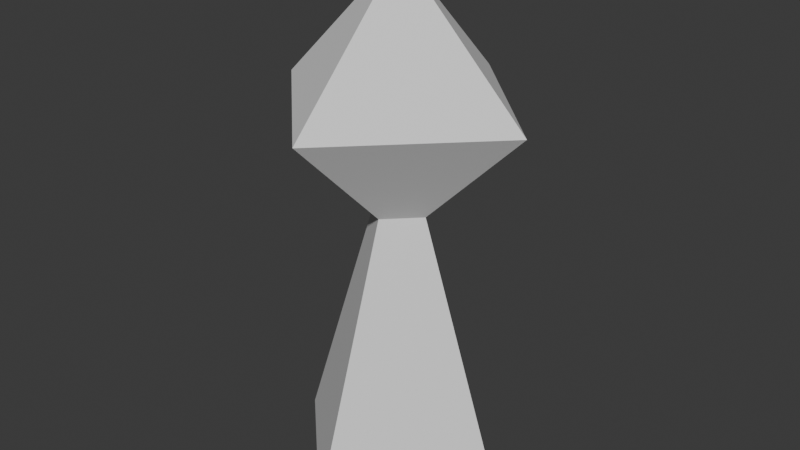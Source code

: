 # Source: Player.blend  (saved by Blender 4.2.67; exported with 4.5.12 LTS)
import bpy
from mathutils import Matrix  # noqa: F401  (used for matrix-valued properties, if any)

bpy.ops.wm.read_factory_settings(use_empty=True)
scene = bpy.context.scene
scene.name = 'Scene'

# ---- collections
col_collection = bpy.data.collections.new('Collection'); scene.collection.children.link(col_collection)

# ---- world
world_world = bpy.data.worlds.new('World'); scene.world = world_world
world_world.use_nodes = True; world_world.node_tree.nodes.clear()
_N = world_world.node_tree.nodes; _L = world_world.node_tree.links
n0 = _N.new('ShaderNodeOutputWorld'); n0.name = 'World Output'; n0.location = (300, 300)
n1 = _N.new('ShaderNodeBackground'); n1.name = 'Background'; n1.location = (10, 300)
n1.inputs[0].default_value = (0.05088, 0.05088, 0.05088, 1.0)
_L.new(n1.outputs[0], n0.inputs[0])
n0.is_active_output = True
world_world.color = (0.05088, 0.05088, 0.05088)
world_world.sun_shadow_jitter_overblur = 0.0

# ---- meshes
me_x = bpy.data.meshes.new('円錐')
me_x.from_pydata([(0.0, 0.5, 0.0), (-0.5523, 0.0, 1.553), (0.5, 0.0, 0.0), (0.0, -0.5, 0.0), (0.0, 0.0, 2.105), (-0.5, 0.0, 0.0), (0.0, -0.5523, 1.553), (0.5523, 0.0, 1.553), (0.0, 0.5523, 1.553), (-0.1658, 0.0, 1.166), (0.0, 0.1658, 1.166), (-0.1439, -2.229e-09, 1.068), (0.0, -0.1658, 1.166), (-2.972e-09, 0.1439, 1.068), (0.1658, 0.0, 1.166), (0.1439, 0.0, 1.068), (0.0, -0.1439, 1.068), (0.1249, 0.0, 1.125), (0.0, -0.1249, 1.125), (-0.1249, -1.737e-10, 1.125), (-2.316e-10, 0.1249, 1.125), (0.0, 0.1249, 1.125), (-0.1249, 0.0, 1.125)], [], [(18, 16, 15, 17), (19, 11, 16, 18), (0, 2, 3, 5), (15, 13, 20, 21, 17), (13, 11, 19, 22, 20), (5, 11, 13, 0), (0, 13, 15, 2), (3, 16, 11, 5), (2, 15, 16, 3), (6, 4, 1), (10, 14, 17, 21), (4, 8, 1), (4, 6, 7), (14, 10, 8, 7), (4, 7, 8), (17, 14, 12, 18), (18, 12, 9, 22, 19), (9, 10, 21, 20, 22), (14, 7, 6, 12), (6, 1, 9, 12), (1, 8, 10, 9)])
_uv = me_x.uv_layers.new(name='UVマップ')
_uv.uv.foreach_set('vector', [0.25, 0.186, 0.25, 0.1292, 0.3708, 0.25, 0.314, 0.25, 0.186, 0.25, 0.1292, 0.25, 0.25, 0.1292, 0.25, 0.186, 0.75, 0.49, 0.99, 0.25, 0.75, 0.01, 0.51, 0.25, 0.3708, 0.25, 0.25, 0.3708, 0.25, 0.314, 0.25, 0.314, 0.314, 0.25, 0.25, 0.3708, 0.1292, 0.25, 0.186, 0.25, 0.186, 0.25, 0.25, 0.314, 0.01, 0.25, 0.1292, 0.25, 0.25, 0.3708, 0.25, 0.49, 0.25, 0.49, 0.25, 0.3708, 0.3708, 0.25, 0.49, 0.25, 0.25, 0.01, 0.25, 0.1292, 0.1292, 0.25, 0.01, 0.25, 0.49, 0.25, 0.3708, 0.25, 0.25, 0.1292, 0.25, 0.01, 0.5, 0.0, 0.625, 0.125, 0.5, 0.125, 0.0, 0.0, 0.0, 0.0, 0.0, 0.0, 0.0, 0.0, 0.625, 0.125, 0.5, 0.25, 0.5, 0.125, 0.625, 0.875, 0.5, 0.875, 0.5, 0.75, 0.0, 0.0, 0.0, 0.0, 0.5, 0.375, 0.5, 0.5, 0.625, 0.375, 0.5, 0.5, 0.5, 0.375, 0.0, 0.0, 0.0, 0.0, 0.0, 0.0, 0.0, 0.0, 0.0, 0.0, 0.0, 0.0, 0.0, 0.0, 0.0, 0.0, 0.0, 0.0, 0.0, 0.0, 0.0, 0.0, 0.0, 0.0, 0.0, 0.0, 0.0, 0.0, 0.0, 0.0, 0.5, 0.75, 0.5, 0.875, 0.0, 0.0, 0.5, 0.875, 0.5, 0.125, 0.0, 0.0, 0.0, 0.0, 0.5, 0.125, 0.5, 0.375, 0.0, 0.0, 0.0, 0.0])
me_x.update()
arm_armature = bpy.data.armatures.new('Armature')  # bones are not reproduced

# ---- objects
ob_armature = bpy.data.objects.new('Armature', arm_armature)
ob_player = bpy.data.objects.new('Player', me_x)

# ---- transforms, parenting, visibility, modifiers, constraints
ob_armature.location = (0.0, 0.0, 0.0)
ob_armature.show_in_front = True
ob_player.parent = ob_armature
ob_player.location = (0.0, 0.0, 0.0)
_vg = ob_player.vertex_groups.new(name='グループ')
_vg = ob_player.vertex_groups.new(name='Body')
for _i, _w in zip([0, 2, 3, 5, 11, 12, 13, 14, 15, 16, 17, 18, 19, 20, 21, 22], [0.9994, 0.997, 0.9969, 0.9998, 0.9909, 0.1029, 0.9719, 0.05337, 0.956, 0.9493, 0.9952, 0.9962, 0.9999, 0.9759, 0.9324, 0.9984]): _vg.add([_i], _w, 'REPLACE')
_vg = ob_player.vertex_groups.new(name='Head')
for _i, _w in zip([1, 4, 6, 7, 8, 9, 10, 12, 13, 14, 15, 16, 17, 18, 19, 20, 21, 22], [0.9959, 0.9998, 0.9815, 0.9895, 0.9969, 0.9841, 0.9878, 0.9996, 0.008451, 0.9944, 0.05476, 0.05213, 0.9996, 1.0, 0.991, 1.0, 1.0, 0.9996]): _vg.add([_i], _w, 'REPLACE')
_m = ob_player.modifiers.new('アーマチュア', 'ARMATURE')
_m.object = ob_armature

# ---- collection membership
col_collection.objects.link(ob_armature)
col_collection.objects.link(ob_player)

# ---- scene / render settings (as saved in the file)
scene.frame_start = 1; scene.frame_end = 250; scene.frame_set(24)
scene.render.engine = 'BLENDER_EEVEE_NEXT'
bpy.context.view_layer.update()

# ---- added for rendering (the .blend has no active camera and no usable light): camera, sun
cam_auto = bpy.data.cameras.new('AutoCamera')
cam_auto.lens = 50.0
cam_auto.sensor_width = 36.0
cam_auto.clip_end = 1000.0
ob_auto_camera = bpy.data.objects.new('AutoCamera', cam_auto)
scene.collection.objects.link(ob_auto_camera)
ob_auto_camera.location = (2.42533, -2.91039, 2.99273)
ob_auto_camera.rotation_euler = (1.09748, -7.21219e-08, 0.694738)
scene.camera = ob_auto_camera
light_auto_sun = bpy.data.lights.new('AutoSun', 'SUN')
light_auto_sun.energy = 3.0
light_auto_sun.angle = 0.0523599
ob_auto_sun = bpy.data.objects.new('AutoSun', light_auto_sun)
scene.collection.objects.link(ob_auto_sun)
ob_auto_sun.rotation_euler = (0.872665, 0.174533, 0.523599)
bpy.context.view_layer.update()
